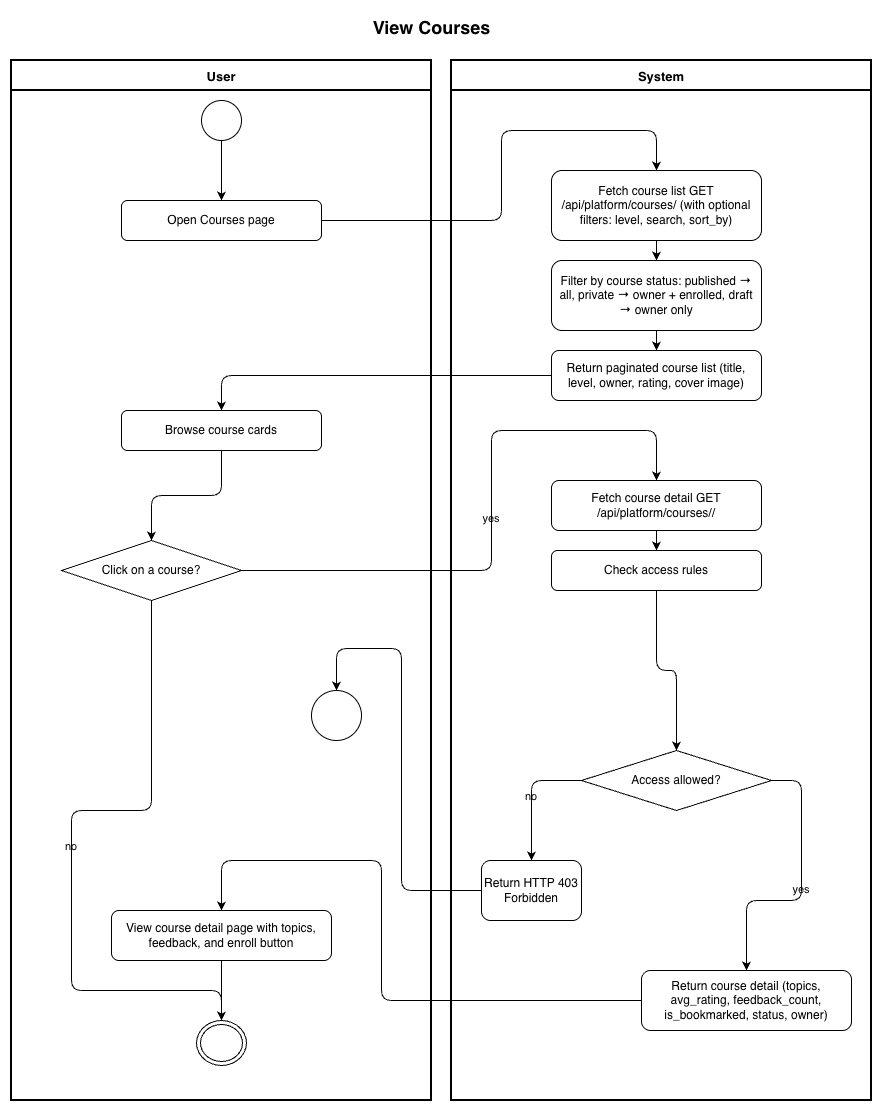

The diagram above was exported from draw.io. Its source (the exported page's mxGraphModel, read from the mxfile embedded in the PNG):
<mxGraphModel dx="1018" dy="815" grid="1" gridSize="10" guides="1" tooltips="1" connect="1" arrows="1" fold="1" page="1" pageScale="1" pageWidth="827" pageHeight="1169" background="#ffffff" math="0" shadow="0" adaptiveColors="auto">
  <root>
    <mxCell id="0" />
    <mxCell id="1" parent="0" />
    <mxCell id="2" parent="1" style="text;html=1;strokeColor=none;fillColor=none;align=center;fontSize=18;fontStyle=1;labelBackgroundColor=none;" value="View Courses" vertex="1">
      <mxGeometry height="40" width="560" x="160" y="10" as="geometry" />
    </mxCell>
    <mxCell id="3" parent="1" style="swimlane;startSize=30;fontStyle=1;fontSize=13;swimlaneLine=1;strokeWidth=2;labelBackgroundColor=none;" value="User" vertex="1">
      <mxGeometry height="1040" width="420" x="20" y="60" as="geometry" />
    </mxCell>
    <mxCell id="5" parent="3" style="ellipse;aspect=fixed;labelBackgroundColor=none;" value="" vertex="1">
      <mxGeometry height="40" width="40" x="190" y="40" as="geometry" />
    </mxCell>
    <mxCell id="6" parent="3" style="rounded=1;whiteSpace=wrap;html=1;labelBackgroundColor=none;" value="Open Courses page" vertex="1">
      <mxGeometry height="40" width="200" x="110" y="140" as="geometry" />
    </mxCell>
    <mxCell id="10" parent="3" style="rounded=1;whiteSpace=wrap;html=1;labelBackgroundColor=none;" value="Browse course cards" vertex="1">
      <mxGeometry height="40" width="200" x="110" y="350" as="geometry" />
    </mxCell>
    <mxCell id="11" parent="3" style="rhombus;whiteSpace=wrap;html=1;labelBackgroundColor=none;" value="Click on a course?" vertex="1">
      <mxGeometry height="60" width="180" x="50" y="480" as="geometry" />
    </mxCell>
    <mxCell id="16" parent="3" style="ellipse;aspect=fixed;labelBackgroundColor=none;" value="" vertex="1">
      <mxGeometry height="50" width="50" x="300" y="630" as="geometry" />
    </mxCell>
    <mxCell id="18" parent="3" style="rounded=1;whiteSpace=wrap;html=1;labelBackgroundColor=none;" value="View course detail page with topics, feedback, and enroll button" vertex="1">
      <mxGeometry height="50" width="220" x="100" y="850" as="geometry" />
    </mxCell>
    <mxCell id="19" parent="3" style="ellipse;html=1;shape=endState;labelBackgroundColor=none;" value="" vertex="1">
      <mxGeometry height="45" width="50" x="185" y="960" as="geometry" />
    </mxCell>
    <mxCell id="4" parent="1" style="swimlane;startSize=30;fontStyle=1;fontSize=13;swimlaneLine=1;strokeWidth=2;labelBackgroundColor=none;" value="System" vertex="1">
      <mxGeometry height="1040" width="420" x="460" y="60" as="geometry" />
    </mxCell>
    <mxCell id="7" parent="4" style="rounded=1;whiteSpace=wrap;html=1;labelBackgroundColor=none;" value="Fetch course list GET /api/platform/courses/ (with optional filters: level, search, sort_by)" vertex="1">
      <mxGeometry height="70" width="210" x="100" y="110" as="geometry" />
    </mxCell>
    <mxCell id="8" parent="4" style="rounded=1;whiteSpace=wrap;html=1;labelBackgroundColor=none;" value="Filter by course status: published → all, private → owner + enrolled, draft → owner only" vertex="1">
      <mxGeometry height="70" width="210" x="100" y="200" as="geometry" />
    </mxCell>
    <mxCell id="9" parent="4" style="rounded=1;whiteSpace=wrap;html=1;labelBackgroundColor=none;" value="Return paginated course list (title, level, owner, rating, cover image)" vertex="1">
      <mxGeometry height="50" width="210" x="100" y="290" as="geometry" />
    </mxCell>
    <mxCell id="12" parent="4" style="rounded=1;whiteSpace=wrap;html=1;labelBackgroundColor=none;" value="Fetch course detail GET /api/platform/courses/&lt;slug&gt;/" vertex="1">
      <mxGeometry height="50" width="210" x="100" y="420" as="geometry" />
    </mxCell>
    <mxCell id="13" parent="4" style="rounded=1;whiteSpace=wrap;html=1;labelBackgroundColor=none;" value="Check access rules" vertex="1">
      <mxGeometry height="40" width="210" x="100" y="490" as="geometry" />
    </mxCell>
    <mxCell id="14" parent="4" style="rhombus;whiteSpace=wrap;html=1;labelBackgroundColor=none;" value="Access allowed?" vertex="1">
      <mxGeometry height="60" width="190" x="130" y="690" as="geometry" />
    </mxCell>
    <mxCell id="15" parent="4" style="rounded=1;whiteSpace=wrap;html=1;labelBackgroundColor=none;" value="Return HTTP 403 Forbidden" vertex="1">
      <mxGeometry height="60" width="100" x="30" y="800" as="geometry" />
    </mxCell>
    <mxCell id="17" parent="4" style="rounded=1;whiteSpace=wrap;html=1;labelBackgroundColor=none;" value="Return course detail (topics, avg_rating, feedback_count, is_bookmarked, status, owner)" vertex="1">
      <mxGeometry height="60" width="210" x="190" y="910" as="geometry" />
    </mxCell>
    <mxCell id="50" edge="1" parent="1" source="5" style="edgeStyle=orthogonalEdgeStyle;labelBackgroundColor=none;fontColor=default;" target="6">
      <mxGeometry relative="1" as="geometry" />
    </mxCell>
    <mxCell id="51" edge="1" parent="1" source="6" style="edgeStyle=orthogonalEdgeStyle;labelBackgroundColor=none;fontColor=default;" target="7">
      <mxGeometry relative="1" as="geometry">
        <Array as="points">
          <mxPoint x="510" y="220" />
          <mxPoint x="510" y="130" />
          <mxPoint x="665" y="130" />
        </Array>
      </mxGeometry>
    </mxCell>
    <mxCell id="52" edge="1" parent="1" source="7" style="edgeStyle=orthogonalEdgeStyle;labelBackgroundColor=none;fontColor=default;" target="8">
      <mxGeometry relative="1" as="geometry" />
    </mxCell>
    <mxCell id="53" edge="1" parent="1" source="8" style="edgeStyle=orthogonalEdgeStyle;labelBackgroundColor=none;fontColor=default;" target="9">
      <mxGeometry relative="1" as="geometry" />
    </mxCell>
    <mxCell id="54" edge="1" parent="1" source="9" style="edgeStyle=orthogonalEdgeStyle;labelBackgroundColor=none;fontColor=default;" target="10">
      <mxGeometry relative="1" as="geometry" />
    </mxCell>
    <mxCell id="55" edge="1" parent="1" source="10" style="edgeStyle=orthogonalEdgeStyle;labelBackgroundColor=none;fontColor=default;" target="11">
      <mxGeometry relative="1" as="geometry" />
    </mxCell>
    <mxCell id="56" edge="1" parent="1" source="11" style="edgeStyle=orthogonalEdgeStyle;labelBackgroundColor=none;fontColor=default;" target="12" value="yes">
      <mxGeometry relative="1" as="geometry">
        <Array as="points">
          <mxPoint x="500" y="570" />
          <mxPoint x="500" y="430" />
          <mxPoint x="665" y="430" />
        </Array>
      </mxGeometry>
    </mxCell>
    <mxCell id="57" edge="1" parent="1" source="12" style="edgeStyle=orthogonalEdgeStyle;labelBackgroundColor=none;fontColor=default;" target="13">
      <mxGeometry relative="1" as="geometry" />
    </mxCell>
    <mxCell id="58" edge="1" parent="1" source="13" style="edgeStyle=orthogonalEdgeStyle;labelBackgroundColor=none;fontColor=default;" target="14">
      <mxGeometry relative="1" as="geometry" />
    </mxCell>
    <mxCell id="59" edge="1" parent="1" source="14" style="edgeStyle=orthogonalEdgeStyle;labelBackgroundColor=none;fontColor=default;" target="15" value="no">
      <mxGeometry relative="1" as="geometry">
        <Array as="points">
          <mxPoint x="540" y="780" />
        </Array>
      </mxGeometry>
    </mxCell>
    <mxCell id="60" edge="1" parent="1" source="15" style="edgeStyle=orthogonalEdgeStyle;labelBackgroundColor=none;fontColor=default;" target="16">
      <mxGeometry relative="1" as="geometry">
        <Array as="points">
          <mxPoint x="410" y="890" />
          <mxPoint x="410" y="648" />
          <mxPoint x="345" y="648" />
        </Array>
      </mxGeometry>
    </mxCell>
    <mxCell id="61" edge="1" parent="1" source="14" style="edgeStyle=orthogonalEdgeStyle;labelBackgroundColor=none;fontColor=default;" target="17" value="yes">
      <mxGeometry relative="1" as="geometry">
        <Array as="points">
          <mxPoint x="810" y="780" />
          <mxPoint x="810" y="900" />
          <mxPoint x="755" y="900" />
        </Array>
      </mxGeometry>
    </mxCell>
    <mxCell id="62" edge="1" parent="1" source="17" style="edgeStyle=orthogonalEdgeStyle;labelBackgroundColor=none;fontColor=default;" target="18">
      <mxGeometry relative="1" as="geometry">
        <Array as="points">
          <mxPoint x="390" y="1000" />
          <mxPoint x="390" y="860" />
          <mxPoint x="230" y="860" />
        </Array>
      </mxGeometry>
    </mxCell>
    <mxCell id="63" edge="1" parent="1" source="18" style="edgeStyle=orthogonalEdgeStyle;labelBackgroundColor=none;fontColor=default;" target="19">
      <mxGeometry relative="1" as="geometry" />
    </mxCell>
    <mxCell id="64" edge="1" parent="1" source="11" style="edgeStyle=orthogonalEdgeStyle;labelBackgroundColor=none;fontColor=default;" target="19" value="no">
      <mxGeometry relative="1" as="geometry">
        <Array as="points">
          <mxPoint x="160" y="810" />
          <mxPoint x="80" y="810" />
          <mxPoint x="80" y="990" />
          <mxPoint x="230" y="990" />
        </Array>
      </mxGeometry>
    </mxCell>
  </root>
</mxGraphModel>